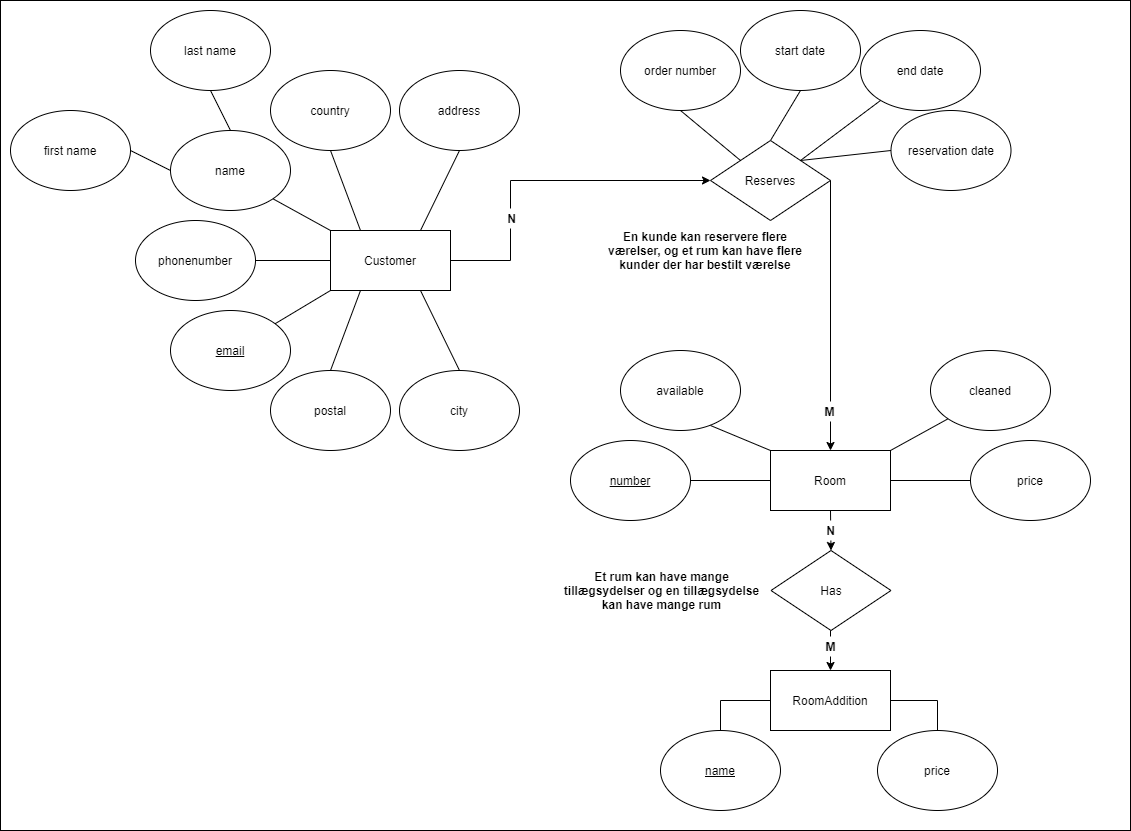

The diagram above was exported from draw.io. Its source (the exported page's mxGraphModel, read from the mxfile embedded in the PNG):
<mxGraphModel dx="1662" dy="762" grid="1" gridSize="10" guides="1" tooltips="1" connect="1" arrows="1" fold="1" page="1" pageScale="1" pageWidth="827" pageHeight="1169" math="0" shadow="0">
  <root>
    <mxCell id="0" />
    <mxCell id="1" parent="0" />
    <mxCell id="NWIwHef4Lw0e7VwTsyHa-118" value="" style="rounded=0;whiteSpace=wrap;html=1;" vertex="1" parent="1">
      <mxGeometry x="40" y="30" width="1130" height="830" as="geometry" />
    </mxCell>
    <mxCell id="NWIwHef4Lw0e7VwTsyHa-64" value="Room" style="rounded=0;whiteSpace=wrap;html=1;" vertex="1" parent="1">
      <mxGeometry x="810" y="480" width="120" height="60" as="geometry" />
    </mxCell>
    <mxCell id="NWIwHef4Lw0e7VwTsyHa-65" value="RoomAddition" style="rounded=0;whiteSpace=wrap;html=1;" vertex="1" parent="1">
      <mxGeometry x="810" y="700" width="120" height="60" as="geometry" />
    </mxCell>
    <mxCell id="NWIwHef4Lw0e7VwTsyHa-66" value="Customer" style="rounded=0;whiteSpace=wrap;html=1;" vertex="1" parent="1">
      <mxGeometry x="370" y="260" width="120" height="60" as="geometry" />
    </mxCell>
    <mxCell id="NWIwHef4Lw0e7VwTsyHa-67" value="&lt;u&gt;name&lt;/u&gt;" style="ellipse;whiteSpace=wrap;html=1;" vertex="1" parent="1">
      <mxGeometry x="700" y="760" width="120" height="80" as="geometry" />
    </mxCell>
    <mxCell id="NWIwHef4Lw0e7VwTsyHa-68" value="price" style="ellipse;whiteSpace=wrap;html=1;" vertex="1" parent="1">
      <mxGeometry x="917" y="760" width="120" height="80" as="geometry" />
    </mxCell>
    <mxCell id="NWIwHef4Lw0e7VwTsyHa-69" value="" style="endArrow=none;html=1;entryX=0;entryY=0.5;entryDx=0;entryDy=0;exitX=0.5;exitY=0;exitDx=0;exitDy=0;rounded=0;" edge="1" parent="1" source="NWIwHef4Lw0e7VwTsyHa-67" target="NWIwHef4Lw0e7VwTsyHa-65">
      <mxGeometry width="50" height="50" relative="1" as="geometry">
        <mxPoint x="740" y="770" as="sourcePoint" />
        <mxPoint x="790" y="720" as="targetPoint" />
        <Array as="points">
          <mxPoint x="760" y="730" />
        </Array>
      </mxGeometry>
    </mxCell>
    <mxCell id="NWIwHef4Lw0e7VwTsyHa-70" value="" style="endArrow=none;html=1;exitX=1;exitY=0.5;exitDx=0;exitDy=0;entryX=0.5;entryY=0;entryDx=0;entryDy=0;rounded=0;" edge="1" parent="1" source="NWIwHef4Lw0e7VwTsyHa-65" target="NWIwHef4Lw0e7VwTsyHa-68">
      <mxGeometry width="50" height="50" relative="1" as="geometry">
        <mxPoint x="1000" y="720" as="sourcePoint" />
        <mxPoint x="1000" y="730" as="targetPoint" />
        <Array as="points">
          <mxPoint x="977" y="730" />
        </Array>
      </mxGeometry>
    </mxCell>
    <mxCell id="NWIwHef4Lw0e7VwTsyHa-71" value="price" style="ellipse;whiteSpace=wrap;html=1;" vertex="1" parent="1">
      <mxGeometry x="1010" y="470" width="120" height="80" as="geometry" />
    </mxCell>
    <mxCell id="NWIwHef4Lw0e7VwTsyHa-72" value="" style="endArrow=none;html=1;exitX=1;exitY=0.5;exitDx=0;exitDy=0;entryX=0;entryY=0.5;entryDx=0;entryDy=0;" edge="1" parent="1" source="NWIwHef4Lw0e7VwTsyHa-64" target="NWIwHef4Lw0e7VwTsyHa-71">
      <mxGeometry width="50" height="50" relative="1" as="geometry">
        <mxPoint x="970" y="540" as="sourcePoint" />
        <mxPoint x="1020" y="490" as="targetPoint" />
      </mxGeometry>
    </mxCell>
    <mxCell id="NWIwHef4Lw0e7VwTsyHa-73" value="&lt;u&gt;number&lt;/u&gt;" style="ellipse;whiteSpace=wrap;html=1;" vertex="1" parent="1">
      <mxGeometry x="610" y="470" width="120" height="80" as="geometry" />
    </mxCell>
    <mxCell id="NWIwHef4Lw0e7VwTsyHa-74" value="" style="endArrow=none;html=1;exitX=1;exitY=0.5;exitDx=0;exitDy=0;entryX=0;entryY=0.5;entryDx=0;entryDy=0;" edge="1" parent="1" source="NWIwHef4Lw0e7VwTsyHa-73" target="NWIwHef4Lw0e7VwTsyHa-64">
      <mxGeometry width="50" height="50" relative="1" as="geometry">
        <mxPoint x="760" y="480" as="sourcePoint" />
        <mxPoint x="810" y="430" as="targetPoint" />
      </mxGeometry>
    </mxCell>
    <mxCell id="NWIwHef4Lw0e7VwTsyHa-75" value="cleaned" style="ellipse;whiteSpace=wrap;html=1;" vertex="1" parent="1">
      <mxGeometry x="970" y="380" width="120" height="80" as="geometry" />
    </mxCell>
    <mxCell id="NWIwHef4Lw0e7VwTsyHa-76" value="available" style="ellipse;whiteSpace=wrap;html=1;" vertex="1" parent="1">
      <mxGeometry x="660" y="380" width="120" height="80" as="geometry" />
    </mxCell>
    <mxCell id="NWIwHef4Lw0e7VwTsyHa-77" value="" style="endArrow=none;html=1;exitX=0.598;exitY=1.025;exitDx=0;exitDy=0;exitPerimeter=0;entryX=0;entryY=0.25;entryDx=0;entryDy=0;strokeColor=none;rounded=0;" edge="1" parent="1" source="NWIwHef4Lw0e7VwTsyHa-76" target="NWIwHef4Lw0e7VwTsyHa-64">
      <mxGeometry width="50" height="50" relative="1" as="geometry">
        <mxPoint x="760" y="480" as="sourcePoint" />
        <mxPoint x="810" y="430" as="targetPoint" />
        <Array as="points">
          <mxPoint x="732" y="470" />
          <mxPoint x="732" y="495" />
        </Array>
      </mxGeometry>
    </mxCell>
    <mxCell id="NWIwHef4Lw0e7VwTsyHa-78" value="" style="endArrow=none;html=1;entryX=0;entryY=0;entryDx=0;entryDy=0;" edge="1" parent="1" target="NWIwHef4Lw0e7VwTsyHa-64">
      <mxGeometry width="50" height="50" relative="1" as="geometry">
        <mxPoint x="750" y="455" as="sourcePoint" />
        <mxPoint x="780" y="490" as="targetPoint" />
      </mxGeometry>
    </mxCell>
    <mxCell id="NWIwHef4Lw0e7VwTsyHa-79" value="" style="endArrow=none;html=1;entryX=0;entryY=1;entryDx=0;entryDy=0;exitX=1;exitY=0;exitDx=0;exitDy=0;" edge="1" parent="1" source="NWIwHef4Lw0e7VwTsyHa-64" target="NWIwHef4Lw0e7VwTsyHa-75">
      <mxGeometry width="50" height="50" relative="1" as="geometry">
        <mxPoint x="850" y="460" as="sourcePoint" />
        <mxPoint x="900" y="410" as="targetPoint" />
      </mxGeometry>
    </mxCell>
    <mxCell id="NWIwHef4Lw0e7VwTsyHa-80" value="name" style="ellipse;whiteSpace=wrap;html=1;" vertex="1" parent="1">
      <mxGeometry x="210" y="160" width="120" height="80" as="geometry" />
    </mxCell>
    <mxCell id="NWIwHef4Lw0e7VwTsyHa-81" value="address" style="ellipse;whiteSpace=wrap;html=1;" vertex="1" parent="1">
      <mxGeometry x="439" y="100" width="120" height="80" as="geometry" />
    </mxCell>
    <mxCell id="NWIwHef4Lw0e7VwTsyHa-82" value="city" style="ellipse;whiteSpace=wrap;html=1;" vertex="1" parent="1">
      <mxGeometry x="439" y="400" width="120" height="80" as="geometry" />
    </mxCell>
    <mxCell id="NWIwHef4Lw0e7VwTsyHa-83" value="postal" style="ellipse;whiteSpace=wrap;html=1;" vertex="1" parent="1">
      <mxGeometry x="310" y="400" width="120" height="80" as="geometry" />
    </mxCell>
    <mxCell id="NWIwHef4Lw0e7VwTsyHa-84" value="country" style="ellipse;whiteSpace=wrap;html=1;" vertex="1" parent="1">
      <mxGeometry x="310" y="100" width="120" height="80" as="geometry" />
    </mxCell>
    <mxCell id="NWIwHef4Lw0e7VwTsyHa-85" value="&lt;u&gt;email&lt;/u&gt;" style="ellipse;whiteSpace=wrap;html=1;" vertex="1" parent="1">
      <mxGeometry x="210" y="340" width="120" height="80" as="geometry" />
    </mxCell>
    <mxCell id="NWIwHef4Lw0e7VwTsyHa-86" value="phonenumber" style="ellipse;whiteSpace=wrap;html=1;" vertex="1" parent="1">
      <mxGeometry x="175" y="250" width="120" height="80" as="geometry" />
    </mxCell>
    <mxCell id="NWIwHef4Lw0e7VwTsyHa-87" value="" style="endArrow=none;html=1;exitX=1;exitY=1;exitDx=0;exitDy=0;entryX=0;entryY=0;entryDx=0;entryDy=0;" edge="1" parent="1" source="NWIwHef4Lw0e7VwTsyHa-80" target="NWIwHef4Lw0e7VwTsyHa-66">
      <mxGeometry width="50" height="50" relative="1" as="geometry">
        <mxPoint x="340" y="280" as="sourcePoint" />
        <mxPoint x="390" y="230" as="targetPoint" />
      </mxGeometry>
    </mxCell>
    <mxCell id="NWIwHef4Lw0e7VwTsyHa-88" value="" style="endArrow=none;html=1;exitX=1;exitY=0.5;exitDx=0;exitDy=0;entryX=0;entryY=0.5;entryDx=0;entryDy=0;" edge="1" parent="1" source="NWIwHef4Lw0e7VwTsyHa-86" target="NWIwHef4Lw0e7VwTsyHa-66">
      <mxGeometry width="50" height="50" relative="1" as="geometry">
        <mxPoint x="340" y="370" as="sourcePoint" />
        <mxPoint x="390" y="320" as="targetPoint" />
      </mxGeometry>
    </mxCell>
    <mxCell id="NWIwHef4Lw0e7VwTsyHa-89" value="" style="endArrow=none;html=1;entryX=0;entryY=1;entryDx=0;entryDy=0;" edge="1" parent="1" source="NWIwHef4Lw0e7VwTsyHa-85" target="NWIwHef4Lw0e7VwTsyHa-66">
      <mxGeometry width="50" height="50" relative="1" as="geometry">
        <mxPoint x="370" y="390" as="sourcePoint" />
        <mxPoint x="420" y="340" as="targetPoint" />
      </mxGeometry>
    </mxCell>
    <mxCell id="NWIwHef4Lw0e7VwTsyHa-90" value="" style="endArrow=none;html=1;exitX=0.25;exitY=0;exitDx=0;exitDy=0;entryX=0.5;entryY=1;entryDx=0;entryDy=0;" edge="1" parent="1" source="NWIwHef4Lw0e7VwTsyHa-66" target="NWIwHef4Lw0e7VwTsyHa-84">
      <mxGeometry width="50" height="50" relative="1" as="geometry">
        <mxPoint x="430" y="140" as="sourcePoint" />
        <mxPoint x="490" y="90" as="targetPoint" />
      </mxGeometry>
    </mxCell>
    <mxCell id="NWIwHef4Lw0e7VwTsyHa-91" value="" style="endArrow=none;html=1;exitX=0.75;exitY=0;exitDx=0;exitDy=0;entryX=0.5;entryY=1;entryDx=0;entryDy=0;" edge="1" parent="1" source="NWIwHef4Lw0e7VwTsyHa-66" target="NWIwHef4Lw0e7VwTsyHa-81">
      <mxGeometry width="50" height="50" relative="1" as="geometry">
        <mxPoint x="430" y="140" as="sourcePoint" />
        <mxPoint x="510" y="90" as="targetPoint" />
      </mxGeometry>
    </mxCell>
    <mxCell id="NWIwHef4Lw0e7VwTsyHa-92" value="reservation date" style="ellipse;whiteSpace=wrap;html=1;" vertex="1" parent="1">
      <mxGeometry x="930.5" y="140" width="120" height="80" as="geometry" />
    </mxCell>
    <mxCell id="NWIwHef4Lw0e7VwTsyHa-93" value="start date" style="ellipse;whiteSpace=wrap;html=1;" vertex="1" parent="1">
      <mxGeometry x="780" y="40" width="120" height="80" as="geometry" />
    </mxCell>
    <mxCell id="NWIwHef4Lw0e7VwTsyHa-94" value="end date" style="ellipse;whiteSpace=wrap;html=1;" vertex="1" parent="1">
      <mxGeometry x="900" y="60" width="120" height="80" as="geometry" />
    </mxCell>
    <mxCell id="NWIwHef4Lw0e7VwTsyHa-95" value="" style="endArrow=none;html=1;exitX=0.5;exitY=0;exitDx=0;exitDy=0;entryX=0.5;entryY=1;entryDx=0;entryDy=0;" edge="1" parent="1" source="NWIwHef4Lw0e7VwTsyHa-98" target="NWIwHef4Lw0e7VwTsyHa-93">
      <mxGeometry width="50" height="50" relative="1" as="geometry">
        <mxPoint x="880" y="130" as="sourcePoint" />
        <mxPoint x="930" y="80" as="targetPoint" />
      </mxGeometry>
    </mxCell>
    <mxCell id="NWIwHef4Lw0e7VwTsyHa-96" value="" style="endArrow=none;html=1;exitX=1;exitY=0;exitDx=0;exitDy=0;" edge="1" parent="1" source="NWIwHef4Lw0e7VwTsyHa-98" target="NWIwHef4Lw0e7VwTsyHa-94">
      <mxGeometry width="50" height="50" relative="1" as="geometry">
        <mxPoint x="930" y="210" as="sourcePoint" />
        <mxPoint x="870" y="40" as="targetPoint" />
      </mxGeometry>
    </mxCell>
    <mxCell id="NWIwHef4Lw0e7VwTsyHa-97" value="" style="endArrow=none;html=1;exitX=0;exitY=0.5;exitDx=0;exitDy=0;entryX=1;entryY=0;entryDx=0;entryDy=0;" edge="1" parent="1" source="NWIwHef4Lw0e7VwTsyHa-92" target="NWIwHef4Lw0e7VwTsyHa-98">
      <mxGeometry width="50" height="50" relative="1" as="geometry">
        <mxPoint x="840" y="320" as="sourcePoint" />
        <mxPoint x="930" y="240" as="targetPoint" />
      </mxGeometry>
    </mxCell>
    <mxCell id="NWIwHef4Lw0e7VwTsyHa-98" value="Reserves" style="rhombus;whiteSpace=wrap;html=1;" vertex="1" parent="1">
      <mxGeometry x="750" y="170" width="120" height="80" as="geometry" />
    </mxCell>
    <mxCell id="NWIwHef4Lw0e7VwTsyHa-99" value="Has" style="rhombus;whiteSpace=wrap;html=1;" vertex="1" parent="1">
      <mxGeometry x="810.5" y="580" width="120" height="80" as="geometry" />
    </mxCell>
    <mxCell id="NWIwHef4Lw0e7VwTsyHa-100" value="" style="endArrow=classic;html=1;exitX=0.5;exitY=1;exitDx=0;exitDy=0;entryX=0.5;entryY=0;entryDx=0;entryDy=0;" edge="1" parent="1" source="NWIwHef4Lw0e7VwTsyHa-64" target="NWIwHef4Lw0e7VwTsyHa-99">
      <mxGeometry width="50" height="50" relative="1" as="geometry">
        <mxPoint x="740" y="660" as="sourcePoint" />
        <mxPoint x="790" y="610" as="targetPoint" />
      </mxGeometry>
    </mxCell>
    <mxCell id="NWIwHef4Lw0e7VwTsyHa-101" value="" style="endArrow=classic;html=1;" edge="1" parent="1">
      <mxGeometry width="50" height="50" relative="1" as="geometry">
        <mxPoint x="870" y="660" as="sourcePoint" />
        <mxPoint x="870" y="700" as="targetPoint" />
      </mxGeometry>
    </mxCell>
    <mxCell id="NWIwHef4Lw0e7VwTsyHa-102" value="N" style="text;html=1;strokeColor=none;fillColor=#ffffff;align=center;verticalAlign=middle;whiteSpace=wrap;rounded=0;fontStyle=1" vertex="1" parent="1">
      <mxGeometry x="863" y="550" width="15" height="20" as="geometry" />
    </mxCell>
    <mxCell id="NWIwHef4Lw0e7VwTsyHa-103" value="M" style="text;html=1;strokeColor=none;fillColor=#ffffff;align=center;verticalAlign=middle;whiteSpace=wrap;rounded=0;fontStyle=1" vertex="1" parent="1">
      <mxGeometry x="863" y="666" width="15" height="20" as="geometry" />
    </mxCell>
    <mxCell id="NWIwHef4Lw0e7VwTsyHa-104" value="" style="endArrow=classic;html=1;exitX=1;exitY=0.5;exitDx=0;exitDy=0;entryX=0;entryY=0.5;entryDx=0;entryDy=0;rounded=0;" edge="1" parent="1" source="NWIwHef4Lw0e7VwTsyHa-66" target="NWIwHef4Lw0e7VwTsyHa-98">
      <mxGeometry width="50" height="50" relative="1" as="geometry">
        <mxPoint x="560" y="310" as="sourcePoint" />
        <mxPoint x="610" y="260" as="targetPoint" />
        <Array as="points">
          <mxPoint x="550" y="290" />
          <mxPoint x="550" y="210" />
        </Array>
      </mxGeometry>
    </mxCell>
    <mxCell id="NWIwHef4Lw0e7VwTsyHa-105" value="" style="endArrow=classic;html=1;exitX=1;exitY=0.5;exitDx=0;exitDy=0;entryX=0.5;entryY=0;entryDx=0;entryDy=0;" edge="1" parent="1" source="NWIwHef4Lw0e7VwTsyHa-98" target="NWIwHef4Lw0e7VwTsyHa-64">
      <mxGeometry width="50" height="50" relative="1" as="geometry">
        <mxPoint x="740" y="270" as="sourcePoint" />
        <mxPoint x="810" y="210" as="targetPoint" />
      </mxGeometry>
    </mxCell>
    <mxCell id="NWIwHef4Lw0e7VwTsyHa-106" value="N" style="text;html=1;strokeColor=none;fillColor=#ffffff;align=center;verticalAlign=middle;whiteSpace=wrap;rounded=0;fontStyle=1" vertex="1" parent="1">
      <mxGeometry x="544" y="238" width="15" height="20" as="geometry" />
    </mxCell>
    <mxCell id="NWIwHef4Lw0e7VwTsyHa-107" value="M" style="text;html=1;strokeColor=none;fillColor=#ffffff;align=center;verticalAlign=middle;whiteSpace=wrap;rounded=0;fontStyle=1" vertex="1" parent="1">
      <mxGeometry x="862" y="431" width="15" height="20" as="geometry" />
    </mxCell>
    <mxCell id="NWIwHef4Lw0e7VwTsyHa-108" value="" style="endArrow=none;html=1;exitX=0.5;exitY=0;exitDx=0;exitDy=0;entryX=0.25;entryY=1;entryDx=0;entryDy=0;" edge="1" parent="1" source="NWIwHef4Lw0e7VwTsyHa-83" target="NWIwHef4Lw0e7VwTsyHa-66">
      <mxGeometry width="50" height="50" relative="1" as="geometry">
        <mxPoint x="420" y="380" as="sourcePoint" />
        <mxPoint x="470" y="330" as="targetPoint" />
      </mxGeometry>
    </mxCell>
    <mxCell id="NWIwHef4Lw0e7VwTsyHa-109" value="" style="endArrow=none;html=1;exitX=0.5;exitY=0;exitDx=0;exitDy=0;entryX=0.75;entryY=1;entryDx=0;entryDy=0;" edge="1" parent="1" source="NWIwHef4Lw0e7VwTsyHa-82" target="NWIwHef4Lw0e7VwTsyHa-66">
      <mxGeometry width="50" height="50" relative="1" as="geometry">
        <mxPoint x="470" y="360" as="sourcePoint" />
        <mxPoint x="520" y="310" as="targetPoint" />
      </mxGeometry>
    </mxCell>
    <mxCell id="NWIwHef4Lw0e7VwTsyHa-110" value="En kunde kan reservere flere værelser, og et rum kan have flere kunder der har bestilt værelse" style="text;html=1;strokeColor=none;fillColor=#ffffff;align=center;verticalAlign=middle;whiteSpace=wrap;rounded=0;fontStyle=1" vertex="1" parent="1">
      <mxGeometry x="640" y="270" width="210" height="20" as="geometry" />
    </mxCell>
    <mxCell id="NWIwHef4Lw0e7VwTsyHa-111" value="Et rum kan have mange tillægsydelser og en tillægsydelse kan have mange rum" style="text;html=1;strokeColor=none;fillColor=#ffffff;align=center;verticalAlign=middle;whiteSpace=wrap;rounded=0;fontStyle=1" vertex="1" parent="1">
      <mxGeometry x="600" y="610" width="203" height="20" as="geometry" />
    </mxCell>
    <mxCell id="NWIwHef4Lw0e7VwTsyHa-112" value="first name" style="ellipse;whiteSpace=wrap;html=1;" vertex="1" parent="1">
      <mxGeometry x="50" y="140" width="120" height="80" as="geometry" />
    </mxCell>
    <mxCell id="NWIwHef4Lw0e7VwTsyHa-113" value="last name" style="ellipse;whiteSpace=wrap;html=1;" vertex="1" parent="1">
      <mxGeometry x="190" y="40" width="120" height="80" as="geometry" />
    </mxCell>
    <mxCell id="NWIwHef4Lw0e7VwTsyHa-114" value="" style="endArrow=none;html=1;entryX=1;entryY=0.5;entryDx=0;entryDy=0;exitX=0;exitY=0.5;exitDx=0;exitDy=0;" edge="1" parent="1" source="NWIwHef4Lw0e7VwTsyHa-80" target="NWIwHef4Lw0e7VwTsyHa-112">
      <mxGeometry width="50" height="50" relative="1" as="geometry">
        <mxPoint x="209" y="198" as="sourcePoint" />
        <mxPoint x="220" y="160" as="targetPoint" />
      </mxGeometry>
    </mxCell>
    <mxCell id="NWIwHef4Lw0e7VwTsyHa-115" value="" style="endArrow=none;html=1;entryX=0.5;entryY=1;entryDx=0;entryDy=0;exitX=0.5;exitY=0;exitDx=0;exitDy=0;" edge="1" parent="1" source="NWIwHef4Lw0e7VwTsyHa-80" target="NWIwHef4Lw0e7VwTsyHa-113">
      <mxGeometry width="50" height="50" relative="1" as="geometry">
        <mxPoint x="280" y="158" as="sourcePoint" />
        <mxPoint x="100" y="90" as="targetPoint" />
      </mxGeometry>
    </mxCell>
    <mxCell id="NWIwHef4Lw0e7VwTsyHa-116" value="order number" style="ellipse;whiteSpace=wrap;html=1;" vertex="1" parent="1">
      <mxGeometry x="660" y="60" width="120" height="80" as="geometry" />
    </mxCell>
    <mxCell id="NWIwHef4Lw0e7VwTsyHa-117" value="" style="endArrow=none;html=1;exitX=0;exitY=0;exitDx=0;exitDy=0;entryX=0.5;entryY=1;entryDx=0;entryDy=0;" edge="1" parent="1" source="NWIwHef4Lw0e7VwTsyHa-98" target="NWIwHef4Lw0e7VwTsyHa-116">
      <mxGeometry width="50" height="50" relative="1" as="geometry">
        <mxPoint x="780" y="150" as="sourcePoint" />
        <mxPoint x="830" y="100" as="targetPoint" />
      </mxGeometry>
    </mxCell>
  </root>
</mxGraphModel>